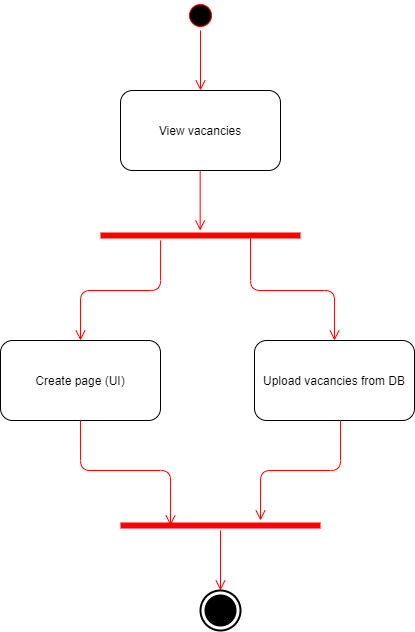

The diagram above was exported from draw.io. Its source (the exported page's mxGraphModel, read from the mxfile embedded in the PNG):
<mxGraphModel dx="1673" dy="934" grid="1" gridSize="10" guides="1" tooltips="1" connect="1" arrows="1" fold="1" page="1" pageScale="1" pageWidth="827" pageHeight="1169" math="0" shadow="0">
  <root>
    <mxCell id="0" />
    <mxCell id="1" parent="0" />
    <mxCell id="TiaH1g0ERhaUec9pFBFz-1" value="" style="ellipse;html=1;shape=startState;fillColor=#000000;strokeColor=#ff0000;" vertex="1" parent="1">
      <mxGeometry x="345" y="20" width="30" height="30" as="geometry" />
    </mxCell>
    <mxCell id="TiaH1g0ERhaUec9pFBFz-2" value="" style="edgeStyle=orthogonalEdgeStyle;html=1;verticalAlign=bottom;endArrow=open;endSize=8;strokeColor=#ff0000;" edge="1" parent="1" source="TiaH1g0ERhaUec9pFBFz-1">
      <mxGeometry relative="1" as="geometry">
        <mxPoint x="360" y="110" as="targetPoint" />
      </mxGeometry>
    </mxCell>
    <mxCell id="TiaH1g0ERhaUec9pFBFz-3" value="View vacancies" style="shape=rect;html=1;rounded=1;whiteSpace=wrap;align=center;" vertex="1" parent="1">
      <mxGeometry x="280" y="110" width="160" height="80" as="geometry" />
    </mxCell>
    <mxCell id="TiaH1g0ERhaUec9pFBFz-4" value="" style="edgeStyle=orthogonalEdgeStyle;html=1;verticalAlign=bottom;endArrow=open;endSize=8;strokeColor=#ff0000;" edge="1" parent="1">
      <mxGeometry relative="1" as="geometry">
        <mxPoint x="359.65999999999985" y="249.99999999999977" as="targetPoint" />
        <mxPoint x="359.65999999999985" y="190" as="sourcePoint" />
      </mxGeometry>
    </mxCell>
    <mxCell id="TiaH1g0ERhaUec9pFBFz-15" value="" style="shape=line;html=1;strokeWidth=6;strokeColor=#ff0000;" vertex="1" parent="1">
      <mxGeometry x="260" y="250" width="200" height="10" as="geometry" />
    </mxCell>
    <mxCell id="TiaH1g0ERhaUec9pFBFz-16" value="" style="edgeStyle=orthogonalEdgeStyle;html=1;verticalAlign=bottom;endArrow=open;endSize=8;strokeColor=#ff0000;entryX=0.5;entryY=0;entryDx=0;entryDy=0;" edge="1" source="TiaH1g0ERhaUec9pFBFz-15" parent="1" target="TiaH1g0ERhaUec9pFBFz-18">
      <mxGeometry relative="1" as="geometry">
        <mxPoint x="230" y="320" as="targetPoint" />
        <Array as="points">
          <mxPoint x="320" y="310" />
          <mxPoint x="240" y="310" />
        </Array>
      </mxGeometry>
    </mxCell>
    <mxCell id="TiaH1g0ERhaUec9pFBFz-17" value="" style="edgeStyle=orthogonalEdgeStyle;html=1;verticalAlign=bottom;endArrow=open;endSize=8;strokeColor=#ff0000;exitX=0.75;exitY=0.5;exitDx=0;exitDy=0;exitPerimeter=0;entryX=0.5;entryY=0;entryDx=0;entryDy=0;" edge="1" parent="1" source="TiaH1g0ERhaUec9pFBFz-15" target="TiaH1g0ERhaUec9pFBFz-19">
      <mxGeometry relative="1" as="geometry">
        <mxPoint x="494" y="350" as="targetPoint" />
        <mxPoint x="493.58" y="260" as="sourcePoint" />
        <Array as="points">
          <mxPoint x="410" y="310" />
          <mxPoint x="494" y="310" />
        </Array>
      </mxGeometry>
    </mxCell>
    <mxCell id="TiaH1g0ERhaUec9pFBFz-18" value="Create page (UI)" style="shape=rect;html=1;rounded=1;whiteSpace=wrap;align=center;" vertex="1" parent="1">
      <mxGeometry x="160" y="360" width="160" height="80" as="geometry" />
    </mxCell>
    <mxCell id="TiaH1g0ERhaUec9pFBFz-19" value="Upload vacancies from DB" style="shape=rect;html=1;rounded=1;whiteSpace=wrap;align=center;" vertex="1" parent="1">
      <mxGeometry x="414" y="360" width="160" height="80" as="geometry" />
    </mxCell>
    <mxCell id="TiaH1g0ERhaUec9pFBFz-20" value="" style="shape=line;html=1;strokeWidth=6;strokeColor=#ff0000;" vertex="1" parent="1">
      <mxGeometry x="280" y="540" width="200" height="10" as="geometry" />
    </mxCell>
    <mxCell id="TiaH1g0ERhaUec9pFBFz-21" value="" style="edgeStyle=orthogonalEdgeStyle;html=1;verticalAlign=bottom;endArrow=open;endSize=8;strokeColor=#ff0000;" edge="1" source="TiaH1g0ERhaUec9pFBFz-20" parent="1">
      <mxGeometry relative="1" as="geometry">
        <mxPoint x="380" y="610" as="targetPoint" />
      </mxGeometry>
    </mxCell>
    <mxCell id="TiaH1g0ERhaUec9pFBFz-23" value="" style="edgeStyle=orthogonalEdgeStyle;html=1;verticalAlign=bottom;endArrow=open;endSize=8;strokeColor=#ff0000;entryX=0.5;entryY=0;entryDx=0;entryDy=0;" edge="1" parent="1">
      <mxGeometry relative="1" as="geometry">
        <mxPoint x="420" y="540" as="targetPoint" />
        <mxPoint x="500" y="440" as="sourcePoint" />
        <Array as="points">
          <mxPoint x="500" y="490" />
          <mxPoint x="420" y="490" />
        </Array>
      </mxGeometry>
    </mxCell>
    <mxCell id="TiaH1g0ERhaUec9pFBFz-24" value="" style="edgeStyle=orthogonalEdgeStyle;html=1;verticalAlign=bottom;endArrow=open;endSize=8;strokeColor=#ff0000;entryX=0.25;entryY=0.5;entryDx=0;entryDy=0;entryPerimeter=0;" edge="1" parent="1" target="TiaH1g0ERhaUec9pFBFz-20">
      <mxGeometry relative="1" as="geometry">
        <mxPoint x="160" y="540" as="targetPoint" />
        <mxPoint x="240" y="440" as="sourcePoint" />
        <Array as="points">
          <mxPoint x="240" y="490" />
          <mxPoint x="330" y="490" />
        </Array>
      </mxGeometry>
    </mxCell>
    <mxCell id="TiaH1g0ERhaUec9pFBFz-25" value="" style="html=1;shape=mxgraph.sysml.actFinal;strokeWidth=2;verticalLabelPosition=bottom;verticalAlignment=top;" vertex="1" parent="1">
      <mxGeometry x="360" y="610" width="40" height="40" as="geometry" />
    </mxCell>
  </root>
</mxGraphModel>